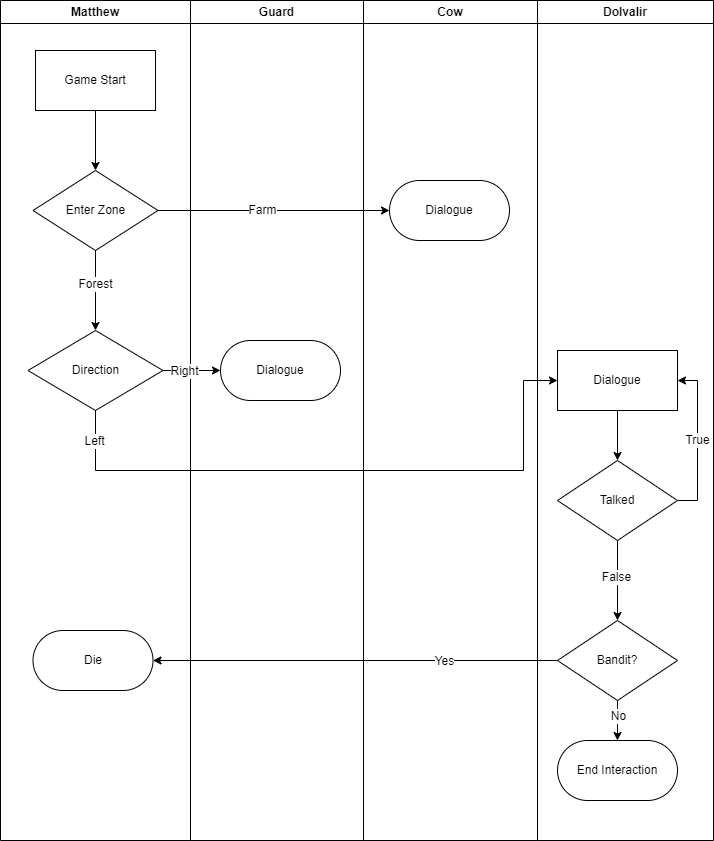

The diagram above was exported from draw.io. Its source (the exported page's mxGraphModel, read from the mxfile embedded in the PNG):
<mxGraphModel dx="1434" dy="964" grid="1" gridSize="10" guides="1" tooltips="1" connect="1" arrows="1" fold="1" page="1" pageScale="1" pageWidth="850" pageHeight="1100" math="0" shadow="0">
  <root>
    <mxCell id="0" />
    <mxCell id="1" parent="0" />
    <mxCell id="9vVyEtfgWdAL9U1Vbuem-1" value="Matthew" style="swimlane;whiteSpace=wrap;html=1;hachureGap=4;fontFamily=Helvetica;swimlaneLine=1;" vertex="1" parent="1">
      <mxGeometry x="67" y="130" width="190" height="840" as="geometry">
        <mxRectangle x="80" y="20" width="140" height="30" as="alternateBounds" />
      </mxGeometry>
    </mxCell>
    <mxCell id="9vVyEtfgWdAL9U1Vbuem-8" value="" style="edgeStyle=orthogonalEdgeStyle;rounded=0;hachureGap=4;orthogonalLoop=1;jettySize=auto;html=1;fontFamily=Helvetica;fontSource=https%3A%2F%2Ffonts.googleapis.com%2Fcss%3Ffamily%3DArchitects%2BDaughter;fontSize=12;fontColor=default;" edge="1" parent="9vVyEtfgWdAL9U1Vbuem-1" source="9vVyEtfgWdAL9U1Vbuem-5" target="9vVyEtfgWdAL9U1Vbuem-7">
      <mxGeometry relative="1" as="geometry" />
    </mxCell>
    <mxCell id="9vVyEtfgWdAL9U1Vbuem-5" value="Game Start" style="rounded=0;whiteSpace=wrap;html=1;hachureGap=4;fontFamily=Helvetica;" vertex="1" parent="9vVyEtfgWdAL9U1Vbuem-1">
      <mxGeometry x="35" y="50" width="120" height="60" as="geometry" />
    </mxCell>
    <mxCell id="9vVyEtfgWdAL9U1Vbuem-10" value="" style="edgeStyle=orthogonalEdgeStyle;shape=connector;rounded=0;hachureGap=4;orthogonalLoop=1;jettySize=auto;html=1;strokeColor=default;align=center;verticalAlign=middle;fontFamily=Helvetica;fontSource=https%3A%2F%2Ffonts.googleapis.com%2Fcss%3Ffamily%3DArchitects%2BDaughter;fontSize=12;fontColor=default;labelBackgroundColor=default;endArrow=classic;" edge="1" parent="9vVyEtfgWdAL9U1Vbuem-1" source="9vVyEtfgWdAL9U1Vbuem-7" target="9vVyEtfgWdAL9U1Vbuem-9">
      <mxGeometry relative="1" as="geometry" />
    </mxCell>
    <mxCell id="9vVyEtfgWdAL9U1Vbuem-14" value="Forest" style="edgeLabel;html=1;align=center;verticalAlign=middle;resizable=0;points=[];rounded=0;hachureGap=4;strokeColor=default;fontFamily=Helvetica;fontSource=https%3A%2F%2Ffonts.googleapis.com%2Fcss%3Ffamily%3DArchitects%2BDaughter;fontSize=12;fontColor=default;labelBackgroundColor=default;fillColor=default;" vertex="1" connectable="0" parent="9vVyEtfgWdAL9U1Vbuem-10">
      <mxGeometry x="-0.175" y="-1" relative="1" as="geometry">
        <mxPoint as="offset" />
      </mxGeometry>
    </mxCell>
    <mxCell id="9vVyEtfgWdAL9U1Vbuem-7" value="Enter Zone" style="rhombus;whiteSpace=wrap;html=1;rounded=0;hachureGap=4;strokeColor=default;align=center;verticalAlign=middle;fontFamily=Helvetica;fontSize=12;fontColor=default;fillColor=default;" vertex="1" parent="9vVyEtfgWdAL9U1Vbuem-1">
      <mxGeometry x="32.5" y="170" width="125" height="80" as="geometry" />
    </mxCell>
    <mxCell id="9vVyEtfgWdAL9U1Vbuem-9" value="Direction" style="rhombus;whiteSpace=wrap;html=1;rounded=0;hachureGap=4;" vertex="1" parent="9vVyEtfgWdAL9U1Vbuem-1">
      <mxGeometry x="27.5" y="330" width="135" height="80" as="geometry" />
    </mxCell>
    <mxCell id="9vVyEtfgWdAL9U1Vbuem-36" value="Die" style="whiteSpace=wrap;html=1;rounded=1;hachureGap=4;fontSource=https%3A%2F%2Ffonts.googleapis.com%2Fcss%3Ffamily%3DArchitects%2BDaughter;labelBackgroundColor=default;arcSize=50;" vertex="1" parent="9vVyEtfgWdAL9U1Vbuem-1">
      <mxGeometry x="32.5" y="630" width="120" height="60" as="geometry" />
    </mxCell>
    <mxCell id="9vVyEtfgWdAL9U1Vbuem-2" value="Guard" style="swimlane;whiteSpace=wrap;html=1;hachureGap=4;fontFamily=Helvetica;swimlaneLine=1;" vertex="1" parent="1">
      <mxGeometry x="257" y="130" width="173" height="840" as="geometry">
        <mxRectangle x="80" y="20" width="140" height="30" as="alternateBounds" />
      </mxGeometry>
    </mxCell>
    <mxCell id="9vVyEtfgWdAL9U1Vbuem-15" value="Dialogue" style="whiteSpace=wrap;html=1;rounded=1;hachureGap=4;arcSize=50;" vertex="1" parent="9vVyEtfgWdAL9U1Vbuem-2">
      <mxGeometry x="30" y="340" width="120" height="60" as="geometry" />
    </mxCell>
    <mxCell id="9vVyEtfgWdAL9U1Vbuem-3" value="Cow" style="swimlane;whiteSpace=wrap;html=1;hachureGap=4;fontFamily=Helvetica;swimlaneLine=1;" vertex="1" parent="1">
      <mxGeometry x="430" y="130" width="174" height="840" as="geometry">
        <mxRectangle x="80" y="20" width="140" height="30" as="alternateBounds" />
      </mxGeometry>
    </mxCell>
    <mxCell id="9vVyEtfgWdAL9U1Vbuem-11" value="Dialogue" style="whiteSpace=wrap;html=1;rounded=1;hachureGap=4;arcSize=50;" vertex="1" parent="9vVyEtfgWdAL9U1Vbuem-3">
      <mxGeometry x="26" y="180" width="120" height="60" as="geometry" />
    </mxCell>
    <mxCell id="9vVyEtfgWdAL9U1Vbuem-4" value="Dolvalir" style="swimlane;whiteSpace=wrap;html=1;hachureGap=4;fontFamily=Helvetica;swimlaneLine=1;" vertex="1" parent="1">
      <mxGeometry x="604" y="130" width="176" height="840" as="geometry">
        <mxRectangle x="80" y="20" width="140" height="30" as="alternateBounds" />
      </mxGeometry>
    </mxCell>
    <mxCell id="9vVyEtfgWdAL9U1Vbuem-22" value="" style="edgeStyle=orthogonalEdgeStyle;shape=connector;rounded=0;hachureGap=4;orthogonalLoop=1;jettySize=auto;html=1;strokeColor=default;align=center;verticalAlign=middle;fontFamily=Helvetica;fontSource=https%3A%2F%2Ffonts.googleapis.com%2Fcss%3Ffamily%3DArchitects%2BDaughter;fontSize=12;fontColor=default;labelBackgroundColor=default;endArrow=classic;" edge="1" parent="9vVyEtfgWdAL9U1Vbuem-4" source="9vVyEtfgWdAL9U1Vbuem-18" target="9vVyEtfgWdAL9U1Vbuem-21">
      <mxGeometry relative="1" as="geometry" />
    </mxCell>
    <mxCell id="9vVyEtfgWdAL9U1Vbuem-18" value="Dialogue" style="whiteSpace=wrap;html=1;rounded=0;hachureGap=4;" vertex="1" parent="9vVyEtfgWdAL9U1Vbuem-4">
      <mxGeometry x="20" y="350" width="120" height="60" as="geometry" />
    </mxCell>
    <mxCell id="9vVyEtfgWdAL9U1Vbuem-30" style="edgeStyle=orthogonalEdgeStyle;shape=connector;rounded=0;hachureGap=4;orthogonalLoop=1;jettySize=auto;html=1;entryX=1;entryY=0.5;entryDx=0;entryDy=0;strokeColor=default;align=center;verticalAlign=middle;fontFamily=Helvetica;fontSource=https%3A%2F%2Ffonts.googleapis.com%2Fcss%3Ffamily%3DArchitects%2BDaughter;fontSize=12;fontColor=default;labelBackgroundColor=default;endArrow=classic;" edge="1" parent="9vVyEtfgWdAL9U1Vbuem-4" source="9vVyEtfgWdAL9U1Vbuem-21" target="9vVyEtfgWdAL9U1Vbuem-18">
      <mxGeometry relative="1" as="geometry">
        <Array as="points">
          <mxPoint x="160" y="500" />
          <mxPoint x="160" y="380" />
        </Array>
      </mxGeometry>
    </mxCell>
    <mxCell id="9vVyEtfgWdAL9U1Vbuem-31" value="True" style="edgeLabel;html=1;align=center;verticalAlign=middle;resizable=0;points=[];rounded=0;hachureGap=4;strokeColor=default;fontFamily=Helvetica;fontSource=https%3A%2F%2Ffonts.googleapis.com%2Fcss%3Ffamily%3DArchitects%2BDaughter;fontSize=12;fontColor=default;labelBackgroundColor=default;fillColor=default;" vertex="1" connectable="0" parent="9vVyEtfgWdAL9U1Vbuem-30">
      <mxGeometry x="0.0125" y="1" relative="1" as="geometry">
        <mxPoint as="offset" />
      </mxGeometry>
    </mxCell>
    <mxCell id="9vVyEtfgWdAL9U1Vbuem-33" value="" style="edgeStyle=orthogonalEdgeStyle;shape=connector;rounded=0;hachureGap=4;orthogonalLoop=1;jettySize=auto;html=1;strokeColor=default;align=center;verticalAlign=middle;fontFamily=Helvetica;fontSource=https%3A%2F%2Ffonts.googleapis.com%2Fcss%3Ffamily%3DArchitects%2BDaughter;fontSize=12;fontColor=default;labelBackgroundColor=default;endArrow=classic;" edge="1" parent="9vVyEtfgWdAL9U1Vbuem-4" source="9vVyEtfgWdAL9U1Vbuem-21" target="9vVyEtfgWdAL9U1Vbuem-32">
      <mxGeometry relative="1" as="geometry" />
    </mxCell>
    <mxCell id="9vVyEtfgWdAL9U1Vbuem-34" value="False" style="edgeLabel;html=1;align=center;verticalAlign=middle;resizable=0;points=[];rounded=0;hachureGap=4;strokeColor=default;fontFamily=Helvetica;fontSource=https%3A%2F%2Ffonts.googleapis.com%2Fcss%3Ffamily%3DArchitects%2BDaughter;fontSize=12;fontColor=default;labelBackgroundColor=default;fillColor=default;" vertex="1" connectable="0" parent="9vVyEtfgWdAL9U1Vbuem-33">
      <mxGeometry x="-0.1" y="-2" relative="1" as="geometry">
        <mxPoint as="offset" />
      </mxGeometry>
    </mxCell>
    <mxCell id="9vVyEtfgWdAL9U1Vbuem-21" value="Talked" style="rhombus;whiteSpace=wrap;html=1;rounded=0;hachureGap=4;strokeColor=default;align=center;verticalAlign=middle;fontFamily=Helvetica;fontSource=https%3A%2F%2Ffonts.googleapis.com%2Fcss%3Ffamily%3DArchitects%2BDaughter;fontSize=12;fontColor=default;labelBackgroundColor=default;fillColor=default;" vertex="1" parent="9vVyEtfgWdAL9U1Vbuem-4">
      <mxGeometry x="20" y="460" width="120" height="80" as="geometry" />
    </mxCell>
    <mxCell id="9vVyEtfgWdAL9U1Vbuem-39" value="" style="edgeStyle=orthogonalEdgeStyle;shape=connector;rounded=0;hachureGap=4;orthogonalLoop=1;jettySize=auto;html=1;strokeColor=default;align=center;verticalAlign=middle;fontFamily=Helvetica;fontSource=https%3A%2F%2Ffonts.googleapis.com%2Fcss%3Ffamily%3DArchitects%2BDaughter;fontSize=12;fontColor=default;labelBackgroundColor=default;endArrow=classic;" edge="1" parent="9vVyEtfgWdAL9U1Vbuem-4" source="9vVyEtfgWdAL9U1Vbuem-32" target="9vVyEtfgWdAL9U1Vbuem-38">
      <mxGeometry relative="1" as="geometry" />
    </mxCell>
    <mxCell id="9vVyEtfgWdAL9U1Vbuem-41" value="No" style="edgeLabel;html=1;align=center;verticalAlign=middle;resizable=0;points=[];rounded=0;hachureGap=4;strokeColor=default;fontFamily=Helvetica;fontSource=https%3A%2F%2Ffonts.googleapis.com%2Fcss%3Ffamily%3DArchitects%2BDaughter;fontSize=12;fontColor=default;labelBackgroundColor=default;fillColor=default;" vertex="1" connectable="0" parent="9vVyEtfgWdAL9U1Vbuem-39">
      <mxGeometry x="-0.25" y="3" relative="1" as="geometry">
        <mxPoint x="-3" as="offset" />
      </mxGeometry>
    </mxCell>
    <mxCell id="9vVyEtfgWdAL9U1Vbuem-32" value="Bandit?" style="rhombus;whiteSpace=wrap;html=1;rounded=0;hachureGap=4;strokeColor=default;align=center;verticalAlign=middle;fontFamily=Helvetica;fontSource=https%3A%2F%2Ffonts.googleapis.com%2Fcss%3Ffamily%3DArchitects%2BDaughter;fontSize=12;fontColor=default;labelBackgroundColor=default;fillColor=default;" vertex="1" parent="9vVyEtfgWdAL9U1Vbuem-4">
      <mxGeometry x="20" y="620" width="120" height="80" as="geometry" />
    </mxCell>
    <mxCell id="9vVyEtfgWdAL9U1Vbuem-38" value="End Interaction" style="whiteSpace=wrap;html=1;rounded=1;hachureGap=4;fontSource=https%3A%2F%2Ffonts.googleapis.com%2Fcss%3Ffamily%3DArchitects%2BDaughter;labelBackgroundColor=default;arcSize=50;" vertex="1" parent="9vVyEtfgWdAL9U1Vbuem-4">
      <mxGeometry x="20" y="740" width="120" height="60" as="geometry" />
    </mxCell>
    <mxCell id="9vVyEtfgWdAL9U1Vbuem-12" value="" style="edgeStyle=orthogonalEdgeStyle;shape=connector;rounded=0;hachureGap=4;orthogonalLoop=1;jettySize=auto;html=1;strokeColor=default;align=center;verticalAlign=middle;fontFamily=Helvetica;fontSource=https%3A%2F%2Ffonts.googleapis.com%2Fcss%3Ffamily%3DArchitects%2BDaughter;fontSize=12;fontColor=default;labelBackgroundColor=default;endArrow=classic;" edge="1" parent="1" source="9vVyEtfgWdAL9U1Vbuem-7" target="9vVyEtfgWdAL9U1Vbuem-11">
      <mxGeometry relative="1" as="geometry" />
    </mxCell>
    <mxCell id="9vVyEtfgWdAL9U1Vbuem-13" value="Farm" style="edgeLabel;html=1;align=center;verticalAlign=middle;resizable=0;points=[];rounded=0;hachureGap=4;strokeColor=default;fontFamily=Helvetica;fontSource=https%3A%2F%2Ffonts.googleapis.com%2Fcss%3Ffamily%3DArchitects%2BDaughter;fontSize=12;fontColor=default;labelBackgroundColor=default;fillColor=default;" vertex="1" connectable="0" parent="9vVyEtfgWdAL9U1Vbuem-12">
      <mxGeometry x="-0.1135" y="1" relative="1" as="geometry">
        <mxPoint x="1" as="offset" />
      </mxGeometry>
    </mxCell>
    <mxCell id="9vVyEtfgWdAL9U1Vbuem-16" value="" style="edgeStyle=orthogonalEdgeStyle;shape=connector;rounded=0;hachureGap=4;orthogonalLoop=1;jettySize=auto;html=1;strokeColor=default;align=center;verticalAlign=middle;fontFamily=Helvetica;fontSource=https%3A%2F%2Ffonts.googleapis.com%2Fcss%3Ffamily%3DArchitects%2BDaughter;fontSize=12;fontColor=default;labelBackgroundColor=default;endArrow=classic;" edge="1" parent="1" source="9vVyEtfgWdAL9U1Vbuem-9" target="9vVyEtfgWdAL9U1Vbuem-15">
      <mxGeometry relative="1" as="geometry" />
    </mxCell>
    <mxCell id="9vVyEtfgWdAL9U1Vbuem-17" value="Right" style="edgeLabel;html=1;align=center;verticalAlign=middle;resizable=0;points=[];rounded=0;hachureGap=4;strokeColor=default;fontFamily=Helvetica;fontSource=https%3A%2F%2Ffonts.googleapis.com%2Fcss%3Ffamily%3DArchitects%2BDaughter;fontSize=12;fontColor=default;labelBackgroundColor=default;fillColor=default;" vertex="1" connectable="0" parent="9vVyEtfgWdAL9U1Vbuem-16">
      <mxGeometry x="-0.6348" y="-1" relative="1" as="geometry">
        <mxPoint x="11" y="-1" as="offset" />
      </mxGeometry>
    </mxCell>
    <mxCell id="9vVyEtfgWdAL9U1Vbuem-19" value="" style="edgeStyle=orthogonalEdgeStyle;shape=connector;rounded=0;hachureGap=4;orthogonalLoop=1;jettySize=auto;html=1;strokeColor=default;align=center;verticalAlign=middle;fontFamily=Helvetica;fontSource=https%3A%2F%2Ffonts.googleapis.com%2Fcss%3Ffamily%3DArchitects%2BDaughter;fontSize=12;fontColor=default;labelBackgroundColor=default;endArrow=classic;" edge="1" parent="1" source="9vVyEtfgWdAL9U1Vbuem-9" target="9vVyEtfgWdAL9U1Vbuem-18">
      <mxGeometry relative="1" as="geometry">
        <Array as="points">
          <mxPoint x="162" y="600" />
          <mxPoint x="590" y="600" />
          <mxPoint x="590" y="510" />
        </Array>
      </mxGeometry>
    </mxCell>
    <mxCell id="9vVyEtfgWdAL9U1Vbuem-20" value="Left" style="edgeLabel;html=1;align=center;verticalAlign=middle;resizable=0;points=[];rounded=0;hachureGap=4;strokeColor=default;fontFamily=Helvetica;fontSource=https%3A%2F%2Ffonts.googleapis.com%2Fcss%3Ffamily%3DArchitects%2BDaughter;fontSize=12;fontColor=default;labelBackgroundColor=default;fillColor=default;" vertex="1" connectable="0" parent="9vVyEtfgWdAL9U1Vbuem-19">
      <mxGeometry x="-0.1111" y="-1" relative="1" as="geometry">
        <mxPoint x="-214" y="-31" as="offset" />
      </mxGeometry>
    </mxCell>
    <mxCell id="9vVyEtfgWdAL9U1Vbuem-37" value="" style="edgeStyle=orthogonalEdgeStyle;shape=connector;rounded=0;hachureGap=4;orthogonalLoop=1;jettySize=auto;html=1;strokeColor=default;align=center;verticalAlign=middle;fontFamily=Helvetica;fontSource=https%3A%2F%2Ffonts.googleapis.com%2Fcss%3Ffamily%3DArchitects%2BDaughter;fontSize=12;fontColor=default;labelBackgroundColor=default;endArrow=classic;" edge="1" parent="1" source="9vVyEtfgWdAL9U1Vbuem-32" target="9vVyEtfgWdAL9U1Vbuem-36">
      <mxGeometry relative="1" as="geometry" />
    </mxCell>
    <mxCell id="9vVyEtfgWdAL9U1Vbuem-40" value="Yes" style="edgeLabel;html=1;align=center;verticalAlign=middle;resizable=0;points=[];rounded=0;hachureGap=4;strokeColor=default;fontFamily=Helvetica;fontSource=https%3A%2F%2Ffonts.googleapis.com%2Fcss%3Ffamily%3DArchitects%2BDaughter;fontSize=12;fontColor=default;labelBackgroundColor=default;fillColor=default;" vertex="1" connectable="0" parent="9vVyEtfgWdAL9U1Vbuem-37">
      <mxGeometry x="-0.1545" y="3" relative="1" as="geometry">
        <mxPoint x="57" y="-3" as="offset" />
      </mxGeometry>
    </mxCell>
  </root>
</mxGraphModel>